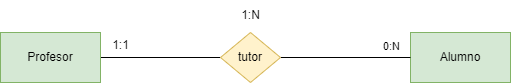

The diagram above was exported from draw.io. Its source (the exported page's mxGraphModel, read from the mxfile embedded in the PNG):
<mxGraphModel dx="1434" dy="738" grid="1" gridSize="10" guides="1" tooltips="1" connect="1" arrows="1" fold="1" page="1" pageScale="1" pageWidth="827" pageHeight="1169" math="0" shadow="0">
  <root>
    <mxCell id="0" />
    <mxCell id="1" parent="0" />
    <mxCell id="apLpjh05pSw1vBb0-75d-1" style="rounded=0;orthogonalLoop=1;jettySize=auto;html=1;exitX=1;exitY=0.5;exitDx=0;exitDy=0;entryX=0;entryY=0.5;entryDx=0;entryDy=0;endArrow=none;startFill=0;" edge="1" parent="1" source="apLpjh05pSw1vBb0-75d-2" target="apLpjh05pSw1vBb0-75d-6">
      <mxGeometry relative="1" as="geometry" />
    </mxCell>
    <mxCell id="apLpjh05pSw1vBb0-75d-2" value="Profesor" style="html=1;dashed=0;whiteSpace=wrap;fillColor=#d5e8d4;strokeColor=#82b366;" vertex="1" parent="1">
      <mxGeometry x="150" y="220" width="100" height="50" as="geometry" />
    </mxCell>
    <mxCell id="apLpjh05pSw1vBb0-75d-3" value="Alumno" style="html=1;dashed=0;whiteSpace=wrap;fillColor=#d5e8d4;strokeColor=#82b366;" vertex="1" parent="1">
      <mxGeometry x="560" y="220" width="100" height="50" as="geometry" />
    </mxCell>
    <mxCell id="apLpjh05pSw1vBb0-75d-4" style="rounded=0;orthogonalLoop=1;jettySize=auto;html=1;exitX=1;exitY=0.5;exitDx=0;exitDy=0;endArrow=none;startFill=0;entryX=0;entryY=0.5;entryDx=0;entryDy=0;" edge="1" parent="1" source="apLpjh05pSw1vBb0-75d-6" target="apLpjh05pSw1vBb0-75d-3">
      <mxGeometry relative="1" as="geometry">
        <mxPoint x="550" y="240" as="targetPoint" />
      </mxGeometry>
    </mxCell>
    <mxCell id="apLpjh05pSw1vBb0-75d-5" value="0:N" style="edgeLabel;html=1;align=center;verticalAlign=middle;resizable=0;points=[];" vertex="1" connectable="0" parent="apLpjh05pSw1vBb0-75d-4">
      <mxGeometry x="0.6615" y="-3" relative="1" as="geometry">
        <mxPoint x="2" y="-15" as="offset" />
      </mxGeometry>
    </mxCell>
    <mxCell id="apLpjh05pSw1vBb0-75d-6" value="tutor" style="shape=rhombus;html=1;dashed=0;whiteSpace=wrap;perimeter=rhombusPerimeter;fillColor=#fff2cc;strokeColor=#d6b656;" vertex="1" parent="1">
      <mxGeometry x="370" y="220" width="60" height="50" as="geometry" />
    </mxCell>
    <mxCell id="apLpjh05pSw1vBb0-75d-7" value="1:1" style="text;html=1;align=center;verticalAlign=middle;resizable=0;points=[];autosize=1;strokeColor=none;fillColor=none;" vertex="1" parent="1">
      <mxGeometry x="250" y="218" width="40" height="30" as="geometry" />
    </mxCell>
    <mxCell id="apLpjh05pSw1vBb0-75d-8" value="1:N" style="text;html=1;align=center;verticalAlign=middle;resizable=0;points=[];autosize=1;strokeColor=none;fillColor=none;" vertex="1" parent="1">
      <mxGeometry x="380" y="188" width="40" height="30" as="geometry" />
    </mxCell>
  </root>
</mxGraphModel>